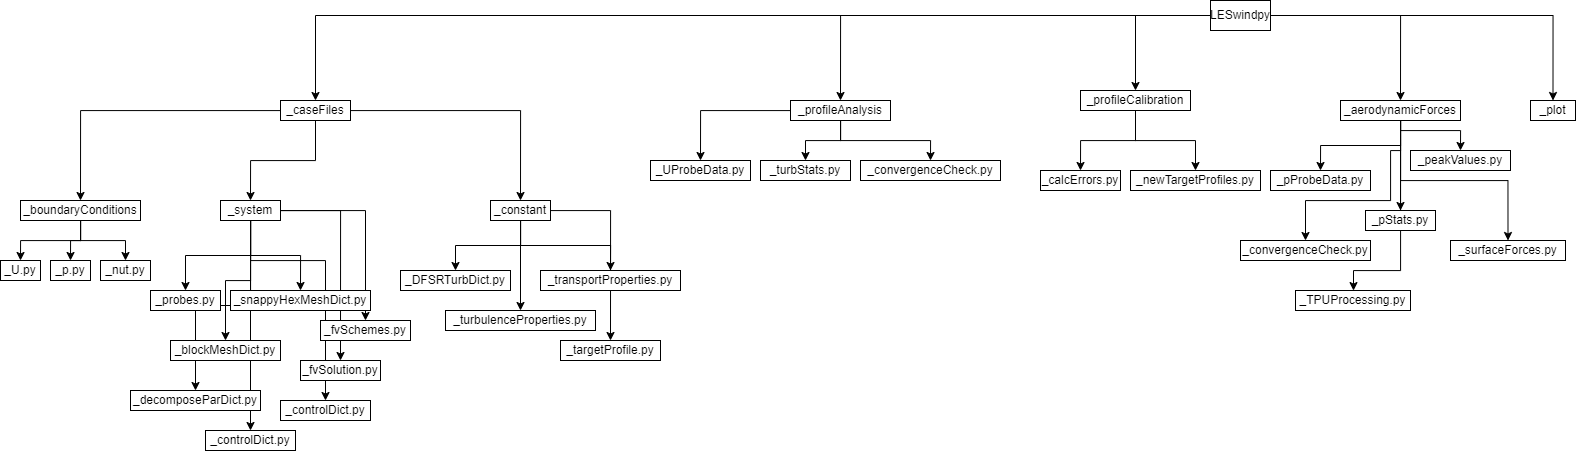

The diagram above was exported from draw.io. Its source (the exported page's mxGraphModel, read from the mxfile embedded in the PNG):
<mxGraphModel dx="2835" dy="955" grid="1" gridSize="10" guides="1" tooltips="1" connect="1" arrows="1" fold="1" page="1" pageScale="1" pageWidth="850" pageHeight="1100" math="0" shadow="0">
  <root>
    <mxCell id="0" />
    <mxCell id="1" parent="0" />
    <mxCell id="MG3mOkQo9KHl9aG_7eAl-2" style="edgeStyle=orthogonalEdgeStyle;rounded=0;orthogonalLoop=1;jettySize=auto;html=1;entryX=0.5;entryY=0;entryDx=0;entryDy=0;" edge="1" parent="1" source="MG3mOkQo9KHl9aG_7eAl-1" target="MG3mOkQo9KHl9aG_7eAl-3">
      <mxGeometry relative="1" as="geometry">
        <mxPoint x="70" y="140" as="targetPoint" />
      </mxGeometry>
    </mxCell>
    <mxCell id="MG3mOkQo9KHl9aG_7eAl-8" style="edgeStyle=orthogonalEdgeStyle;rounded=0;orthogonalLoop=1;jettySize=auto;html=1;entryX=0.5;entryY=0;entryDx=0;entryDy=0;" edge="1" parent="1" source="MG3mOkQo9KHl9aG_7eAl-1" target="MG3mOkQo9KHl9aG_7eAl-4">
      <mxGeometry relative="1" as="geometry" />
    </mxCell>
    <mxCell id="MG3mOkQo9KHl9aG_7eAl-9" style="edgeStyle=orthogonalEdgeStyle;rounded=0;orthogonalLoop=1;jettySize=auto;html=1;entryX=0.5;entryY=0;entryDx=0;entryDy=0;" edge="1" parent="1" source="MG3mOkQo9KHl9aG_7eAl-1" target="MG3mOkQo9KHl9aG_7eAl-5">
      <mxGeometry relative="1" as="geometry" />
    </mxCell>
    <mxCell id="MG3mOkQo9KHl9aG_7eAl-10" style="edgeStyle=orthogonalEdgeStyle;rounded=0;orthogonalLoop=1;jettySize=auto;html=1;entryX=0.5;entryY=0;entryDx=0;entryDy=0;" edge="1" parent="1" source="MG3mOkQo9KHl9aG_7eAl-1" target="MG3mOkQo9KHl9aG_7eAl-7">
      <mxGeometry relative="1" as="geometry" />
    </mxCell>
    <mxCell id="MG3mOkQo9KHl9aG_7eAl-11" style="edgeStyle=orthogonalEdgeStyle;rounded=0;orthogonalLoop=1;jettySize=auto;html=1;entryX=0.5;entryY=0;entryDx=0;entryDy=0;" edge="1" parent="1" source="MG3mOkQo9KHl9aG_7eAl-1" target="MG3mOkQo9KHl9aG_7eAl-6">
      <mxGeometry relative="1" as="geometry" />
    </mxCell>
    <mxCell id="MG3mOkQo9KHl9aG_7eAl-1" value="LESwindpy" style="rounded=0;whiteSpace=wrap;html=1;" vertex="1" parent="1">
      <mxGeometry x="400" y="30" width="60" height="30" as="geometry" />
    </mxCell>
    <mxCell id="MG3mOkQo9KHl9aG_7eAl-76" style="edgeStyle=orthogonalEdgeStyle;rounded=0;orthogonalLoop=1;jettySize=auto;html=1;entryX=0.5;entryY=0;entryDx=0;entryDy=0;" edge="1" parent="1" source="MG3mOkQo9KHl9aG_7eAl-3" target="MG3mOkQo9KHl9aG_7eAl-12">
      <mxGeometry relative="1" as="geometry" />
    </mxCell>
    <mxCell id="MG3mOkQo9KHl9aG_7eAl-77" style="edgeStyle=orthogonalEdgeStyle;rounded=0;orthogonalLoop=1;jettySize=auto;html=1;entryX=0.5;entryY=0;entryDx=0;entryDy=0;" edge="1" parent="1" source="MG3mOkQo9KHl9aG_7eAl-3" target="MG3mOkQo9KHl9aG_7eAl-21">
      <mxGeometry relative="1" as="geometry" />
    </mxCell>
    <mxCell id="MG3mOkQo9KHl9aG_7eAl-78" style="edgeStyle=orthogonalEdgeStyle;rounded=0;orthogonalLoop=1;jettySize=auto;html=1;entryX=0.5;entryY=0;entryDx=0;entryDy=0;" edge="1" parent="1" source="MG3mOkQo9KHl9aG_7eAl-3" target="MG3mOkQo9KHl9aG_7eAl-64">
      <mxGeometry relative="1" as="geometry" />
    </mxCell>
    <mxCell id="MG3mOkQo9KHl9aG_7eAl-3" value="_caseFiles" style="rounded=0;whiteSpace=wrap;html=1;" vertex="1" parent="1">
      <mxGeometry x="-530" y="130" width="70" height="20" as="geometry" />
    </mxCell>
    <mxCell id="MG3mOkQo9KHl9aG_7eAl-82" style="edgeStyle=orthogonalEdgeStyle;rounded=0;orthogonalLoop=1;jettySize=auto;html=1;entryX=0.5;entryY=0;entryDx=0;entryDy=0;" edge="1" parent="1" source="MG3mOkQo9KHl9aG_7eAl-4" target="MG3mOkQo9KHl9aG_7eAl-79">
      <mxGeometry relative="1" as="geometry" />
    </mxCell>
    <mxCell id="MG3mOkQo9KHl9aG_7eAl-83" style="edgeStyle=orthogonalEdgeStyle;rounded=0;orthogonalLoop=1;jettySize=auto;html=1;entryX=0.5;entryY=0;entryDx=0;entryDy=0;" edge="1" parent="1" source="MG3mOkQo9KHl9aG_7eAl-4" target="MG3mOkQo9KHl9aG_7eAl-80">
      <mxGeometry relative="1" as="geometry" />
    </mxCell>
    <mxCell id="MG3mOkQo9KHl9aG_7eAl-84" style="edgeStyle=orthogonalEdgeStyle;rounded=0;orthogonalLoop=1;jettySize=auto;html=1;entryX=0.5;entryY=0;entryDx=0;entryDy=0;" edge="1" parent="1" source="MG3mOkQo9KHl9aG_7eAl-4" target="MG3mOkQo9KHl9aG_7eAl-81">
      <mxGeometry relative="1" as="geometry" />
    </mxCell>
    <mxCell id="MG3mOkQo9KHl9aG_7eAl-4" value="_profileAnalysis" style="rounded=0;whiteSpace=wrap;html=1;" vertex="1" parent="1">
      <mxGeometry x="-20" y="130" width="100" height="20" as="geometry" />
    </mxCell>
    <mxCell id="MG3mOkQo9KHl9aG_7eAl-88" style="edgeStyle=orthogonalEdgeStyle;rounded=0;orthogonalLoop=1;jettySize=auto;html=1;entryX=0.5;entryY=0;entryDx=0;entryDy=0;" edge="1" parent="1" source="MG3mOkQo9KHl9aG_7eAl-5" target="MG3mOkQo9KHl9aG_7eAl-87">
      <mxGeometry relative="1" as="geometry" />
    </mxCell>
    <mxCell id="MG3mOkQo9KHl9aG_7eAl-89" style="edgeStyle=orthogonalEdgeStyle;rounded=0;orthogonalLoop=1;jettySize=auto;html=1;entryX=0.5;entryY=0;entryDx=0;entryDy=0;" edge="1" parent="1" source="MG3mOkQo9KHl9aG_7eAl-5" target="MG3mOkQo9KHl9aG_7eAl-85">
      <mxGeometry relative="1" as="geometry" />
    </mxCell>
    <mxCell id="MG3mOkQo9KHl9aG_7eAl-5" value="_profileCalibration" style="rounded=0;whiteSpace=wrap;html=1;" vertex="1" parent="1">
      <mxGeometry x="270" y="120" width="110" height="20" as="geometry" />
    </mxCell>
    <mxCell id="MG3mOkQo9KHl9aG_7eAl-6" value="_plot" style="rounded=0;whiteSpace=wrap;html=1;" vertex="1" parent="1">
      <mxGeometry x="720" y="130" width="45" height="20" as="geometry" />
    </mxCell>
    <mxCell id="MG3mOkQo9KHl9aG_7eAl-91" style="edgeStyle=orthogonalEdgeStyle;rounded=0;orthogonalLoop=1;jettySize=auto;html=1;entryX=0.5;entryY=0;entryDx=0;entryDy=0;" edge="1" parent="1" source="MG3mOkQo9KHl9aG_7eAl-7" target="MG3mOkQo9KHl9aG_7eAl-90">
      <mxGeometry relative="1" as="geometry" />
    </mxCell>
    <mxCell id="MG3mOkQo9KHl9aG_7eAl-96" style="edgeStyle=orthogonalEdgeStyle;rounded=0;orthogonalLoop=1;jettySize=auto;html=1;entryX=0.5;entryY=0;entryDx=0;entryDy=0;" edge="1" parent="1" source="MG3mOkQo9KHl9aG_7eAl-7" target="MG3mOkQo9KHl9aG_7eAl-95">
      <mxGeometry relative="1" as="geometry" />
    </mxCell>
    <mxCell id="MG3mOkQo9KHl9aG_7eAl-98" style="edgeStyle=orthogonalEdgeStyle;rounded=0;orthogonalLoop=1;jettySize=auto;html=1;entryX=0.5;entryY=0;entryDx=0;entryDy=0;" edge="1" parent="1" source="MG3mOkQo9KHl9aG_7eAl-7" target="MG3mOkQo9KHl9aG_7eAl-97">
      <mxGeometry relative="1" as="geometry">
        <Array as="points">
          <mxPoint x="590" y="160" />
          <mxPoint x="650" y="160" />
        </Array>
      </mxGeometry>
    </mxCell>
    <mxCell id="MG3mOkQo9KHl9aG_7eAl-100" style="edgeStyle=orthogonalEdgeStyle;rounded=0;orthogonalLoop=1;jettySize=auto;html=1;entryX=0.5;entryY=0;entryDx=0;entryDy=0;" edge="1" parent="1" source="MG3mOkQo9KHl9aG_7eAl-7" target="MG3mOkQo9KHl9aG_7eAl-99">
      <mxGeometry relative="1" as="geometry" />
    </mxCell>
    <mxCell id="MG3mOkQo9KHl9aG_7eAl-102" style="edgeStyle=orthogonalEdgeStyle;rounded=0;orthogonalLoop=1;jettySize=auto;html=1;entryX=0.5;entryY=0;entryDx=0;entryDy=0;" edge="1" parent="1" source="MG3mOkQo9KHl9aG_7eAl-7" target="MG3mOkQo9KHl9aG_7eAl-101">
      <mxGeometry relative="1" as="geometry">
        <Array as="points">
          <mxPoint x="590" y="300" />
          <mxPoint x="543" y="300" />
          <mxPoint x="543" y="320" />
        </Array>
      </mxGeometry>
    </mxCell>
    <mxCell id="MG3mOkQo9KHl9aG_7eAl-7" value="_aerodynamicForces" style="rounded=0;whiteSpace=wrap;html=1;" vertex="1" parent="1">
      <mxGeometry x="530" y="130" width="120" height="20" as="geometry" />
    </mxCell>
    <mxCell id="MG3mOkQo9KHl9aG_7eAl-18" style="edgeStyle=orthogonalEdgeStyle;rounded=0;orthogonalLoop=1;jettySize=auto;html=1;entryX=0.5;entryY=0;entryDx=0;entryDy=0;" edge="1" parent="1" source="MG3mOkQo9KHl9aG_7eAl-12" target="MG3mOkQo9KHl9aG_7eAl-14">
      <mxGeometry relative="1" as="geometry" />
    </mxCell>
    <mxCell id="MG3mOkQo9KHl9aG_7eAl-19" style="edgeStyle=orthogonalEdgeStyle;rounded=0;orthogonalLoop=1;jettySize=auto;html=1;entryX=0.5;entryY=0;entryDx=0;entryDy=0;" edge="1" parent="1" source="MG3mOkQo9KHl9aG_7eAl-12" target="MG3mOkQo9KHl9aG_7eAl-15">
      <mxGeometry relative="1" as="geometry" />
    </mxCell>
    <mxCell id="MG3mOkQo9KHl9aG_7eAl-20" style="edgeStyle=orthogonalEdgeStyle;rounded=0;orthogonalLoop=1;jettySize=auto;html=1;entryX=0.5;entryY=0;entryDx=0;entryDy=0;" edge="1" parent="1" source="MG3mOkQo9KHl9aG_7eAl-12" target="MG3mOkQo9KHl9aG_7eAl-16">
      <mxGeometry relative="1" as="geometry" />
    </mxCell>
    <mxCell id="MG3mOkQo9KHl9aG_7eAl-12" value="_boundaryConditions" style="rounded=0;whiteSpace=wrap;html=1;" vertex="1" parent="1">
      <mxGeometry x="-790" y="230" width="120" height="20" as="geometry" />
    </mxCell>
    <mxCell id="MG3mOkQo9KHl9aG_7eAl-14" value="_U.py" style="rounded=0;whiteSpace=wrap;html=1;" vertex="1" parent="1">
      <mxGeometry x="-810" y="290" width="40" height="20" as="geometry" />
    </mxCell>
    <mxCell id="MG3mOkQo9KHl9aG_7eAl-15" value="_p.py" style="rounded=0;whiteSpace=wrap;html=1;" vertex="1" parent="1">
      <mxGeometry x="-760" y="290" width="40" height="20" as="geometry" />
    </mxCell>
    <mxCell id="MG3mOkQo9KHl9aG_7eAl-16" value="_nut.py" style="rounded=0;whiteSpace=wrap;html=1;" vertex="1" parent="1">
      <mxGeometry x="-710" y="290" width="50" height="20" as="geometry" />
    </mxCell>
    <mxCell id="MG3mOkQo9KHl9aG_7eAl-22" style="edgeStyle=orthogonalEdgeStyle;rounded=0;orthogonalLoop=1;jettySize=auto;html=1;entryX=0.5;entryY=0;entryDx=0;entryDy=0;" edge="1" parent="1" source="MG3mOkQo9KHl9aG_7eAl-21" target="MG3mOkQo9KHl9aG_7eAl-13">
      <mxGeometry relative="1" as="geometry" />
    </mxCell>
    <mxCell id="MG3mOkQo9KHl9aG_7eAl-24" style="edgeStyle=orthogonalEdgeStyle;rounded=0;orthogonalLoop=1;jettySize=auto;html=1;entryX=0.5;entryY=0;entryDx=0;entryDy=0;" edge="1" parent="1" source="MG3mOkQo9KHl9aG_7eAl-21" target="MG3mOkQo9KHl9aG_7eAl-23">
      <mxGeometry relative="1" as="geometry" />
    </mxCell>
    <mxCell id="MG3mOkQo9KHl9aG_7eAl-27" style="edgeStyle=orthogonalEdgeStyle;rounded=0;orthogonalLoop=1;jettySize=auto;html=1;entryX=0.5;entryY=0;entryDx=0;entryDy=0;" edge="1" parent="1" source="MG3mOkQo9KHl9aG_7eAl-21" target="MG3mOkQo9KHl9aG_7eAl-26">
      <mxGeometry relative="1" as="geometry" />
    </mxCell>
    <mxCell id="MG3mOkQo9KHl9aG_7eAl-34" style="edgeStyle=orthogonalEdgeStyle;rounded=0;orthogonalLoop=1;jettySize=auto;html=1;entryX=0.5;entryY=0;entryDx=0;entryDy=0;" edge="1" parent="1" source="MG3mOkQo9KHl9aG_7eAl-21" target="MG3mOkQo9KHl9aG_7eAl-30">
      <mxGeometry relative="1" as="geometry" />
    </mxCell>
    <mxCell id="MG3mOkQo9KHl9aG_7eAl-35" style="edgeStyle=orthogonalEdgeStyle;rounded=0;orthogonalLoop=1;jettySize=auto;html=1;" edge="1" parent="1" source="MG3mOkQo9KHl9aG_7eAl-21" target="MG3mOkQo9KHl9aG_7eAl-28">
      <mxGeometry relative="1" as="geometry" />
    </mxCell>
    <mxCell id="MG3mOkQo9KHl9aG_7eAl-36" style="edgeStyle=orthogonalEdgeStyle;rounded=0;orthogonalLoop=1;jettySize=auto;html=1;entryX=0.5;entryY=0;entryDx=0;entryDy=0;" edge="1" parent="1" source="MG3mOkQo9KHl9aG_7eAl-21" target="MG3mOkQo9KHl9aG_7eAl-29">
      <mxGeometry relative="1" as="geometry" />
    </mxCell>
    <mxCell id="MG3mOkQo9KHl9aG_7eAl-37" style="edgeStyle=orthogonalEdgeStyle;rounded=0;orthogonalLoop=1;jettySize=auto;html=1;entryX=0.5;entryY=0;entryDx=0;entryDy=0;" edge="1" parent="1" source="MG3mOkQo9KHl9aG_7eAl-21" target="MG3mOkQo9KHl9aG_7eAl-31">
      <mxGeometry relative="1" as="geometry" />
    </mxCell>
    <mxCell id="MG3mOkQo9KHl9aG_7eAl-38" style="edgeStyle=orthogonalEdgeStyle;rounded=0;orthogonalLoop=1;jettySize=auto;html=1;entryX=0.5;entryY=0;entryDx=0;entryDy=0;" edge="1" parent="1" source="MG3mOkQo9KHl9aG_7eAl-21" target="MG3mOkQo9KHl9aG_7eAl-33">
      <mxGeometry relative="1" as="geometry">
        <Array as="points">
          <mxPoint x="-560" y="290" />
          <mxPoint x="-485" y="290" />
        </Array>
      </mxGeometry>
    </mxCell>
    <mxCell id="MG3mOkQo9KHl9aG_7eAl-21" value="_system" style="rounded=0;whiteSpace=wrap;html=1;" vertex="1" parent="1">
      <mxGeometry x="-590" y="230" width="60" height="20" as="geometry" />
    </mxCell>
    <mxCell id="MG3mOkQo9KHl9aG_7eAl-23" value="_blockMeshDict.py" style="rounded=0;whiteSpace=wrap;html=1;" vertex="1" parent="1">
      <mxGeometry x="-640" y="370" width="110" height="20" as="geometry" />
    </mxCell>
    <mxCell id="MG3mOkQo9KHl9aG_7eAl-26" value="_snappyHexMeshDict.py" style="rounded=0;whiteSpace=wrap;html=1;" vertex="1" parent="1">
      <mxGeometry x="-580" y="320" width="140" height="20" as="geometry" />
    </mxCell>
    <mxCell id="MG3mOkQo9KHl9aG_7eAl-28" value="_fvSchemes.py" style="rounded=0;whiteSpace=wrap;html=1;" vertex="1" parent="1">
      <mxGeometry x="-490" y="350" width="90" height="20" as="geometry" />
    </mxCell>
    <mxCell id="MG3mOkQo9KHl9aG_7eAl-29" value="_fvSolution.py" style="rounded=0;whiteSpace=wrap;html=1;" vertex="1" parent="1">
      <mxGeometry x="-510" y="390" width="80" height="20" as="geometry" />
    </mxCell>
    <mxCell id="MG3mOkQo9KHl9aG_7eAl-30" value="_decomposeParDict.py" style="rounded=0;whiteSpace=wrap;html=1;" vertex="1" parent="1">
      <mxGeometry x="-680" y="420" width="130" height="20" as="geometry" />
    </mxCell>
    <mxCell id="MG3mOkQo9KHl9aG_7eAl-31" value="_controlDict.py" style="rounded=0;whiteSpace=wrap;html=1;" vertex="1" parent="1">
      <mxGeometry x="-605" y="460" width="90" height="20" as="geometry" />
    </mxCell>
    <mxCell id="MG3mOkQo9KHl9aG_7eAl-33" value="_controlDict.py" style="rounded=0;whiteSpace=wrap;html=1;" vertex="1" parent="1">
      <mxGeometry x="-530" y="430" width="90" height="20" as="geometry" />
    </mxCell>
    <mxCell id="MG3mOkQo9KHl9aG_7eAl-13" value="_probes.py" style="rounded=0;whiteSpace=wrap;html=1;" vertex="1" parent="1">
      <mxGeometry x="-660" y="320" width="70" height="20" as="geometry" />
    </mxCell>
    <mxCell id="MG3mOkQo9KHl9aG_7eAl-56" style="edgeStyle=orthogonalEdgeStyle;rounded=0;orthogonalLoop=1;jettySize=auto;html=1;entryX=0.5;entryY=0;entryDx=0;entryDy=0;" edge="1" parent="1" source="MG3mOkQo9KHl9aG_7eAl-64" target="MG3mOkQo9KHl9aG_7eAl-72">
      <mxGeometry relative="1" as="geometry" />
    </mxCell>
    <mxCell id="MG3mOkQo9KHl9aG_7eAl-57" style="edgeStyle=orthogonalEdgeStyle;rounded=0;orthogonalLoop=1;jettySize=auto;html=1;entryX=0.5;entryY=0;entryDx=0;entryDy=0;" edge="1" parent="1" source="MG3mOkQo9KHl9aG_7eAl-64" target="MG3mOkQo9KHl9aG_7eAl-65">
      <mxGeometry relative="1" as="geometry" />
    </mxCell>
    <mxCell id="MG3mOkQo9KHl9aG_7eAl-58" style="edgeStyle=orthogonalEdgeStyle;rounded=0;orthogonalLoop=1;jettySize=auto;html=1;entryX=0.5;entryY=0;entryDx=0;entryDy=0;" edge="1" parent="1" source="MG3mOkQo9KHl9aG_7eAl-64" target="MG3mOkQo9KHl9aG_7eAl-66">
      <mxGeometry relative="1" as="geometry" />
    </mxCell>
    <mxCell id="MG3mOkQo9KHl9aG_7eAl-75" style="edgeStyle=orthogonalEdgeStyle;rounded=0;orthogonalLoop=1;jettySize=auto;html=1;entryX=0.5;entryY=0;entryDx=0;entryDy=0;" edge="1" parent="1" source="MG3mOkQo9KHl9aG_7eAl-64" target="MG3mOkQo9KHl9aG_7eAl-74">
      <mxGeometry relative="1" as="geometry" />
    </mxCell>
    <mxCell id="MG3mOkQo9KHl9aG_7eAl-64" value="_constant" style="rounded=0;whiteSpace=wrap;html=1;" vertex="1" parent="1">
      <mxGeometry x="-320" y="230" width="60" height="20" as="geometry" />
    </mxCell>
    <mxCell id="MG3mOkQo9KHl9aG_7eAl-65" value="_turbulenceProperties.py" style="rounded=0;whiteSpace=wrap;html=1;" vertex="1" parent="1">
      <mxGeometry x="-365" y="340" width="150" height="20" as="geometry" />
    </mxCell>
    <mxCell id="MG3mOkQo9KHl9aG_7eAl-66" value="_transportProperties.py" style="rounded=0;whiteSpace=wrap;html=1;" vertex="1" parent="1">
      <mxGeometry x="-270" y="300" width="140" height="20" as="geometry" />
    </mxCell>
    <mxCell id="MG3mOkQo9KHl9aG_7eAl-72" value="_DFSRTurbDict.py" style="rounded=0;whiteSpace=wrap;html=1;" vertex="1" parent="1">
      <mxGeometry x="-410" y="300" width="110" height="20" as="geometry" />
    </mxCell>
    <mxCell id="MG3mOkQo9KHl9aG_7eAl-74" value="_targetProfile.py" style="rounded=0;whiteSpace=wrap;html=1;" vertex="1" parent="1">
      <mxGeometry x="-250" y="370" width="100" height="20" as="geometry" />
    </mxCell>
    <mxCell id="MG3mOkQo9KHl9aG_7eAl-79" value="_UProbeData.py" style="rounded=0;whiteSpace=wrap;html=1;" vertex="1" parent="1">
      <mxGeometry x="-160" y="190" width="100" height="20" as="geometry" />
    </mxCell>
    <mxCell id="MG3mOkQo9KHl9aG_7eAl-80" value="_turbStats.py" style="rounded=0;whiteSpace=wrap;html=1;" vertex="1" parent="1">
      <mxGeometry x="-50" y="190" width="90" height="20" as="geometry" />
    </mxCell>
    <mxCell id="MG3mOkQo9KHl9aG_7eAl-81" value="_convergenceCheck.py" style="rounded=0;whiteSpace=wrap;html=1;" vertex="1" parent="1">
      <mxGeometry x="50" y="190" width="140" height="20" as="geometry" />
    </mxCell>
    <mxCell id="MG3mOkQo9KHl9aG_7eAl-85" value="_newTargetProfiles.py" style="rounded=0;whiteSpace=wrap;html=1;" vertex="1" parent="1">
      <mxGeometry x="320" y="200" width="130" height="20" as="geometry" />
    </mxCell>
    <mxCell id="MG3mOkQo9KHl9aG_7eAl-87" value="_calcErrors.py" style="rounded=0;whiteSpace=wrap;html=1;" vertex="1" parent="1">
      <mxGeometry x="230" y="200" width="80" height="20" as="geometry" />
    </mxCell>
    <mxCell id="MG3mOkQo9KHl9aG_7eAl-90" value="_pProbeData.py" style="rounded=0;whiteSpace=wrap;html=1;" vertex="1" parent="1">
      <mxGeometry x="460" y="200" width="100" height="20" as="geometry" />
    </mxCell>
    <mxCell id="MG3mOkQo9KHl9aG_7eAl-92" style="edgeStyle=orthogonalEdgeStyle;rounded=0;orthogonalLoop=1;jettySize=auto;html=1;exitX=0.5;exitY=1;exitDx=0;exitDy=0;entryX=0.5;entryY=0;entryDx=0;entryDy=0;" edge="1" parent="1" source="MG3mOkQo9KHl9aG_7eAl-7" target="MG3mOkQo9KHl9aG_7eAl-93">
      <mxGeometry relative="1" as="geometry">
        <mxPoint x="600" y="160" as="sourcePoint" />
        <mxPoint x="620" y="200" as="targetPoint" />
        <Array as="points">
          <mxPoint x="590" y="180" />
          <mxPoint x="580" y="180" />
          <mxPoint x="580" y="230" />
          <mxPoint x="495" y="230" />
        </Array>
      </mxGeometry>
    </mxCell>
    <mxCell id="MG3mOkQo9KHl9aG_7eAl-93" value="_convergenceCheck.py" style="rounded=0;whiteSpace=wrap;html=1;" vertex="1" parent="1">
      <mxGeometry x="430" y="270" width="130" height="20" as="geometry" />
    </mxCell>
    <mxCell id="MG3mOkQo9KHl9aG_7eAl-95" value="_pStats.py" style="rounded=0;whiteSpace=wrap;html=1;" vertex="1" parent="1">
      <mxGeometry x="555" y="240" width="70" height="20" as="geometry" />
    </mxCell>
    <mxCell id="MG3mOkQo9KHl9aG_7eAl-97" value="_peakValues.py" style="rounded=0;whiteSpace=wrap;html=1;" vertex="1" parent="1">
      <mxGeometry x="600" y="180" width="100" height="20" as="geometry" />
    </mxCell>
    <mxCell id="MG3mOkQo9KHl9aG_7eAl-99" value="_surfaceForces.py" style="rounded=0;whiteSpace=wrap;html=1;" vertex="1" parent="1">
      <mxGeometry x="640" y="270" width="115" height="20" as="geometry" />
    </mxCell>
    <mxCell id="MG3mOkQo9KHl9aG_7eAl-101" value="_TPUProcessing.py" style="rounded=0;whiteSpace=wrap;html=1;" vertex="1" parent="1">
      <mxGeometry x="485" y="320" width="115" height="20" as="geometry" />
    </mxCell>
  </root>
</mxGraphModel>